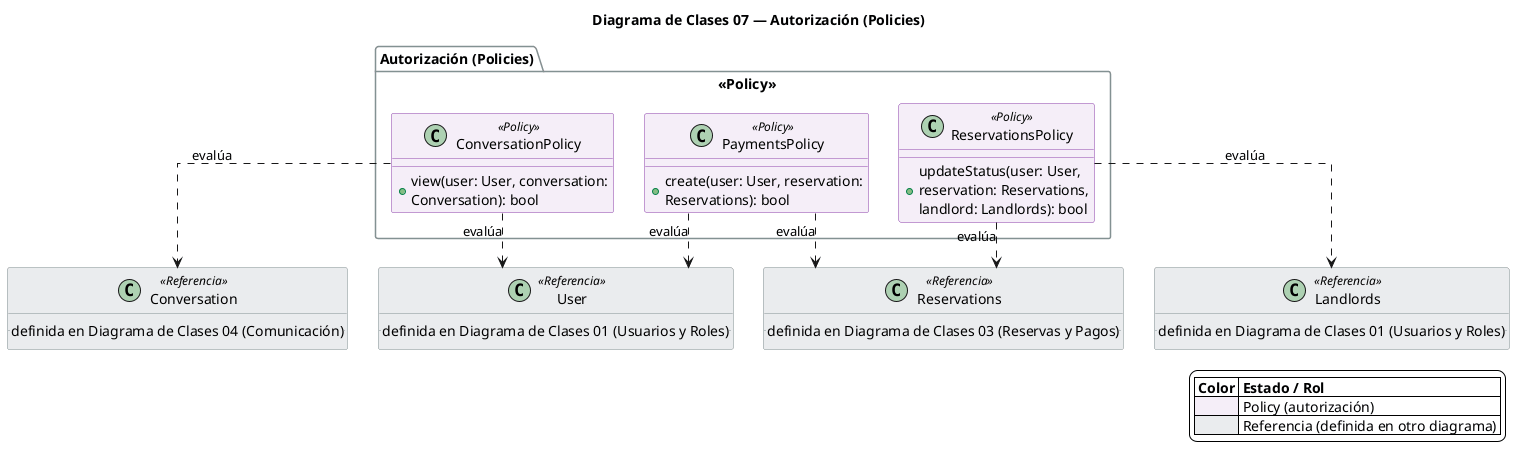

The diagram above was rendered by PlantUML. Its source (embedded in the PNG):
@startuml diagrama_clases_07_policies
title Diagrama de Clases 07 — Autorización (Policies)
skinparam backgroundColor #FFFFFF
skinparam wrapWidth 220
skinparam defaultTextAlignment left
skinparam linetype ortho
skinparam nodesep 30
skinparam ranksep 45
skinparam class {
  BackgroundColor<<Policy>> #F5EEF8
  BorderColor<<Policy>> #8E44AD
  BackgroundColor<<Referencia>> #EAECEE
  BorderColor<<Referencia>> #839192
  BackgroundColor #EAECEE
}
skinparam package {
  BackgroundColor #FDFEFE
  BorderColor #839192
  FontStyle bold
}
skinparam legend {
  BackgroundColor #FDFEFE
}

legend right
  |= Color |= Estado / Rol |
  |<#F5EEF8>| Policy (autorización) |
  |<#EAECEE>| Referencia (definida en otro diagrama) |
endlegend

class User <<Referencia>> {
  .. definida en Diagrama de Clases 01 (Usuarios y Roles) ..
}
class Landlords <<Referencia>> {
  .. definida en Diagrama de Clases 01 (Usuarios y Roles) ..
}
class Conversation <<Referencia>> {
  .. definida en Diagrama de Clases 04 (Comunicación) ..
}
class Reservations <<Referencia>> {
  .. definida en Diagrama de Clases 03 (Reservas y Pagos) ..
}

package "Autorización (Policies)" <<Policy>> {
  class ConversationPolicy <<Policy>> {
    + view(user: User, conversation: Conversation): bool
  }

  class ReservationsPolicy <<Policy>> {
    + updateStatus(user: User, reservation: Reservations,\nlandlord: Landlords): bool
  }

  class PaymentsPolicy <<Policy>> {
    + create(user: User, reservation: Reservations): bool
  }
}

ConversationPolicy ..> Conversation : evalúa
ConversationPolicy ..> User : evalúa
ReservationsPolicy ..> Reservations : evalúa
ReservationsPolicy ..> Landlords : evalúa
PaymentsPolicy ..> Reservations : evalúa
PaymentsPolicy ..> User : evalúa

@enduml